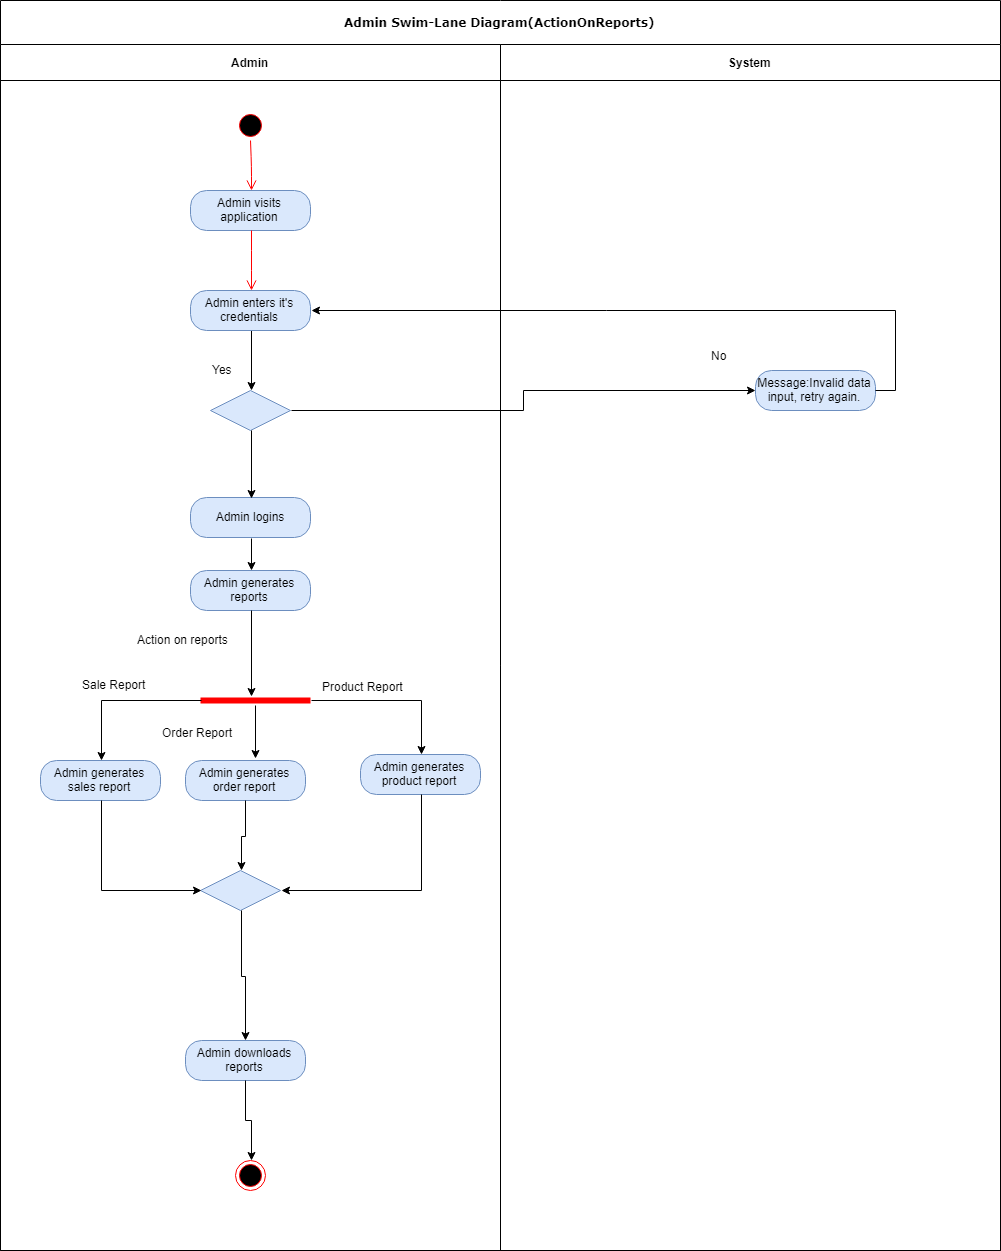

The diagram above was exported from draw.io. Its source (the exported page's mxGraphModel, read from the mxfile embedded in the PNG):
<mxGraphModel dx="1508" dy="870" grid="1" gridSize="10" guides="1" tooltips="1" connect="1" arrows="1" fold="1" page="1" pageScale="1" pageWidth="850" pageHeight="1100" background="#ffffff" math="0" shadow="0">
  <root>
    <mxCell id="0" />
    <mxCell id="1" parent="0" />
    <mxCell id="2" value="Admin Swim-Lane Diagram(ActionOnReports)" style="swimlane;html=1;childLayout=stackLayout;startSize=44;rounded=0;shadow=0;comic=0;labelBackgroundColor=none;strokeColor=#000000;strokeWidth=1;fillColor=#ffffff;fontFamily=Verdana;fontSize=12;fontColor=#000000;align=center;" vertex="1" parent="1">
      <mxGeometry x="175" y="64" width="1000" height="1250" as="geometry" />
    </mxCell>
    <mxCell id="3" value="Admin" style="swimlane;html=1;startSize=36;" vertex="1" parent="2">
      <mxGeometry y="44" width="500" height="1206" as="geometry" />
    </mxCell>
    <mxCell id="4" value="" style="ellipse;html=1;shape=startState;fillColor=#000000;strokeColor=#ff0000;" vertex="1" parent="3">
      <mxGeometry x="235" y="66" width="30" height="30" as="geometry" />
    </mxCell>
    <mxCell id="5" value="Admin visits application" style="rounded=1;whiteSpace=wrap;html=1;arcSize=40;fillColor=#dae8fc;strokeColor=#6c8ebf;" vertex="1" parent="3">
      <mxGeometry x="190" y="146" width="120" height="40" as="geometry" />
    </mxCell>
    <mxCell id="6" value="" style="edgeStyle=orthogonalEdgeStyle;html=1;verticalAlign=bottom;endArrow=open;endSize=8;strokeColor=#ff0000;entryX=0.5;entryY=0;entryDx=0;entryDy=0;" edge="1" parent="3" source="4" target="5">
      <mxGeometry relative="1" as="geometry">
        <mxPoint x="790" y="156" as="targetPoint" />
      </mxGeometry>
    </mxCell>
    <mxCell id="7" style="edgeStyle=orthogonalEdgeStyle;rounded=0;orthogonalLoop=1;jettySize=auto;html=1;exitX=0.5;exitY=1;exitDx=0;exitDy=0;entryX=0.5;entryY=0;entryDx=0;entryDy=0;" edge="1" parent="3" source="8" target="10">
      <mxGeometry relative="1" as="geometry" />
    </mxCell>
    <mxCell id="8" value="Admin enters it's credentials" style="rounded=1;whiteSpace=wrap;html=1;arcSize=40;fillColor=#dae8fc;strokeColor=#6c8ebf;" vertex="1" parent="3">
      <mxGeometry x="190" y="246" width="120" height="40" as="geometry" />
    </mxCell>
    <mxCell id="9" value="" style="edgeStyle=orthogonalEdgeStyle;html=1;verticalAlign=bottom;endArrow=open;endSize=8;strokeColor=#ff0000;entryX=0.5;entryY=0;entryDx=0;entryDy=0;" edge="1" parent="3" source="5" target="8">
      <mxGeometry relative="1" as="geometry">
        <mxPoint x="820" y="266" as="targetPoint" />
      </mxGeometry>
    </mxCell>
    <mxCell id="10" value="" style="rhombus;whiteSpace=wrap;html=1;fillColor=#dae8fc;strokeColor=#6c8ebf;" vertex="1" parent="3">
      <mxGeometry x="210" y="346" width="80" height="40" as="geometry" />
    </mxCell>
    <mxCell id="11" value="Yes" style="text;html=1;resizable=0;points=[];autosize=1;align=left;verticalAlign=top;spacingTop=-4;" vertex="1" parent="3">
      <mxGeometry x="210" y="316" width="40" height="20" as="geometry" />
    </mxCell>
    <mxCell id="12" value="Admin logins" style="rounded=1;whiteSpace=wrap;html=1;arcSize=40;fillColor=#dae8fc;strokeColor=#6c8ebf;" vertex="1" parent="3">
      <mxGeometry x="190" y="453" width="120" height="40" as="geometry" />
    </mxCell>
    <mxCell id="13" style="edgeStyle=orthogonalEdgeStyle;rounded=0;orthogonalLoop=1;jettySize=auto;html=1;exitX=0.5;exitY=1;exitDx=0;exitDy=0;entryX=0.5;entryY=0;entryDx=0;entryDy=0;" edge="1" parent="3" source="10" target="12">
      <mxGeometry relative="1" as="geometry" />
    </mxCell>
    <mxCell id="14" value="Admin generates reports" style="rounded=1;whiteSpace=wrap;html=1;arcSize=40;fillColor=#dae8fc;strokeColor=#6c8ebf;" vertex="1" parent="3">
      <mxGeometry x="190" y="526" width="120" height="40" as="geometry" />
    </mxCell>
    <mxCell id="15" style="edgeStyle=orthogonalEdgeStyle;rounded=0;orthogonalLoop=1;jettySize=auto;html=1;exitX=0.5;exitY=1;exitDx=0;exitDy=0;entryX=0.5;entryY=0;entryDx=0;entryDy=0;" edge="1" parent="3" source="12" target="14">
      <mxGeometry relative="1" as="geometry" />
    </mxCell>
    <mxCell id="16" value="Action on reports" style="text;html=1;resizable=0;points=[];autosize=1;align=left;verticalAlign=top;spacingTop=-4;" vertex="1" parent="3">
      <mxGeometry x="135" y="586" width="110" height="20" as="geometry" />
    </mxCell>
    <mxCell id="17" value="" style="shape=line;html=1;strokeWidth=6;strokeColor=#ff0000;" vertex="1" parent="3">
      <mxGeometry x="200" y="651" width="110" height="10" as="geometry" />
    </mxCell>
    <mxCell id="18" value="Admin generates order report" style="rounded=1;whiteSpace=wrap;html=1;arcSize=40;fillColor=#dae8fc;strokeColor=#6c8ebf;" vertex="1" parent="3">
      <mxGeometry x="185" y="716" width="120" height="40" as="geometry" />
    </mxCell>
    <mxCell id="19" value="" style="endArrow=classic;html=1;entryX=0.581;entryY=-0.032;entryDx=0;entryDy=0;entryPerimeter=0;" edge="1" parent="3" source="17" target="18">
      <mxGeometry width="50" height="50" relative="1" as="geometry">
        <mxPoint x="860" y="746" as="sourcePoint" />
        <mxPoint x="245" y="706" as="targetPoint" />
      </mxGeometry>
    </mxCell>
    <mxCell id="20" value="Admin generates sales report" style="rounded=1;whiteSpace=wrap;html=1;arcSize=40;fillColor=#dae8fc;strokeColor=#6c8ebf;" vertex="1" parent="3">
      <mxGeometry x="40" y="716" width="120" height="40" as="geometry" />
    </mxCell>
    <mxCell id="21" style="edgeStyle=orthogonalEdgeStyle;rounded=0;orthogonalLoop=1;jettySize=auto;html=1;exitX=0;exitY=0.5;exitDx=0;exitDy=0;exitPerimeter=0;entryX=0.5;entryY=0;entryDx=0;entryDy=0;" edge="1" parent="3" source="17" target="20">
      <mxGeometry relative="1" as="geometry" />
    </mxCell>
    <mxCell id="22" value="Admin generates product report" style="rounded=1;whiteSpace=wrap;html=1;arcSize=40;fillColor=#dae8fc;strokeColor=#6c8ebf;" vertex="1" parent="3">
      <mxGeometry x="360" y="710" width="120" height="40" as="geometry" />
    </mxCell>
    <mxCell id="23" style="edgeStyle=orthogonalEdgeStyle;rounded=0;orthogonalLoop=1;jettySize=auto;html=1;exitX=1;exitY=0.5;exitDx=0;exitDy=0;exitPerimeter=0;" edge="1" parent="3" source="17" target="22">
      <mxGeometry relative="1" as="geometry" />
    </mxCell>
    <mxCell id="24" style="edgeStyle=orthogonalEdgeStyle;rounded=0;orthogonalLoop=1;jettySize=auto;html=1;exitX=0.5;exitY=1;exitDx=0;exitDy=0;entryX=0.455;entryY=0.1;entryDx=0;entryDy=0;entryPerimeter=0;" edge="1" parent="3" source="14" target="17">
      <mxGeometry relative="1" as="geometry">
        <mxPoint x="790.0000000000002" y="656" as="targetPoint" />
      </mxGeometry>
    </mxCell>
    <mxCell id="25" value="" style="rhombus;whiteSpace=wrap;html=1;fillColor=#dae8fc;strokeColor=#6c8ebf;" vertex="1" parent="3">
      <mxGeometry x="200" y="826" width="80" height="40" as="geometry" />
    </mxCell>
    <mxCell id="26" style="edgeStyle=orthogonalEdgeStyle;rounded=0;orthogonalLoop=1;jettySize=auto;html=1;exitX=0.5;exitY=1;exitDx=0;exitDy=0;entryX=0;entryY=0.5;entryDx=0;entryDy=0;" edge="1" parent="3" source="20" target="25">
      <mxGeometry relative="1" as="geometry" />
    </mxCell>
    <mxCell id="27" style="edgeStyle=orthogonalEdgeStyle;rounded=0;orthogonalLoop=1;jettySize=auto;html=1;exitX=0.5;exitY=1;exitDx=0;exitDy=0;entryX=0.5;entryY=0;entryDx=0;entryDy=0;" edge="1" parent="3" source="18" target="25">
      <mxGeometry relative="1" as="geometry" />
    </mxCell>
    <mxCell id="28" style="edgeStyle=orthogonalEdgeStyle;rounded=0;orthogonalLoop=1;jettySize=auto;html=1;exitX=0.5;exitY=1;exitDx=0;exitDy=0;entryX=1;entryY=0.5;entryDx=0;entryDy=0;" edge="1" parent="3" source="22" target="25">
      <mxGeometry relative="1" as="geometry" />
    </mxCell>
    <mxCell id="29" value="Admin downloads reports" style="rounded=1;whiteSpace=wrap;html=1;arcSize=40;fillColor=#dae8fc;strokeColor=#6c8ebf;" vertex="1" parent="3">
      <mxGeometry x="185" y="996" width="120" height="40" as="geometry" />
    </mxCell>
    <mxCell id="30" style="edgeStyle=orthogonalEdgeStyle;rounded=0;orthogonalLoop=1;jettySize=auto;html=1;exitX=0.5;exitY=1;exitDx=0;exitDy=0;entryX=0.5;entryY=0;entryDx=0;entryDy=0;" edge="1" parent="3" source="25" target="29">
      <mxGeometry relative="1" as="geometry" />
    </mxCell>
    <mxCell id="31" value="" style="ellipse;html=1;shape=endState;fillColor=#000000;strokeColor=#ff0000;" vertex="1" parent="3">
      <mxGeometry x="235" y="1116" width="30" height="30" as="geometry" />
    </mxCell>
    <mxCell id="32" style="edgeStyle=orthogonalEdgeStyle;rounded=0;orthogonalLoop=1;jettySize=auto;html=1;entryX=0.5;entryY=0;entryDx=0;entryDy=0;" edge="1" parent="3" source="29" target="31">
      <mxGeometry relative="1" as="geometry" />
    </mxCell>
    <mxCell id="33" value="Sale Report" style="text;html=1;resizable=0;points=[];autosize=1;align=left;verticalAlign=top;spacingTop=-4;" vertex="1" parent="3">
      <mxGeometry x="80" y="631" width="80" height="20" as="geometry" />
    </mxCell>
    <mxCell id="34" value="Order Report" style="text;html=1;resizable=0;points=[];autosize=1;align=left;verticalAlign=top;spacingTop=-4;" vertex="1" parent="3">
      <mxGeometry x="160" y="678.5" width="90" height="20" as="geometry" />
    </mxCell>
    <mxCell id="35" value="Product Report" style="text;html=1;resizable=0;points=[];autosize=1;align=left;verticalAlign=top;spacingTop=-4;" vertex="1" parent="3">
      <mxGeometry x="320" y="633" width="100" height="20" as="geometry" />
    </mxCell>
    <mxCell id="36" value="System" style="swimlane;html=1;startSize=36;" vertex="1" parent="2">
      <mxGeometry x="500" y="44" width="500" height="1206" as="geometry" />
    </mxCell>
    <mxCell id="37" value="Message:Invalid data input, retry again." style="rounded=1;whiteSpace=wrap;html=1;arcSize=40;fillColor=#dae8fc;strokeColor=#6c8ebf;" vertex="1" parent="36">
      <mxGeometry x="255" y="326" width="120" height="40" as="geometry" />
    </mxCell>
    <mxCell id="38" style="edgeStyle=orthogonalEdgeStyle;rounded=0;orthogonalLoop=1;jettySize=auto;html=1;exitX=1;exitY=0.5;exitDx=0;exitDy=0;entryX=0;entryY=0.5;entryDx=0;entryDy=0;" edge="1" parent="2" source="10" target="37">
      <mxGeometry relative="1" as="geometry" />
    </mxCell>
    <mxCell id="39" style="edgeStyle=orthogonalEdgeStyle;rounded=0;orthogonalLoop=1;jettySize=auto;html=1;exitX=1;exitY=0.5;exitDx=0;exitDy=0;entryX=1;entryY=0.5;entryDx=0;entryDy=0;" edge="1" parent="2" source="37" target="8">
      <mxGeometry relative="1" as="geometry" />
    </mxCell>
    <mxCell id="40" value="No" style="text;html=1;resizable=0;points=[];autosize=1;align=left;verticalAlign=top;spacingTop=-4;" vertex="1" parent="1">
      <mxGeometry x="884" y="410" width="30" height="20" as="geometry" />
    </mxCell>
  </root>
</mxGraphModel>